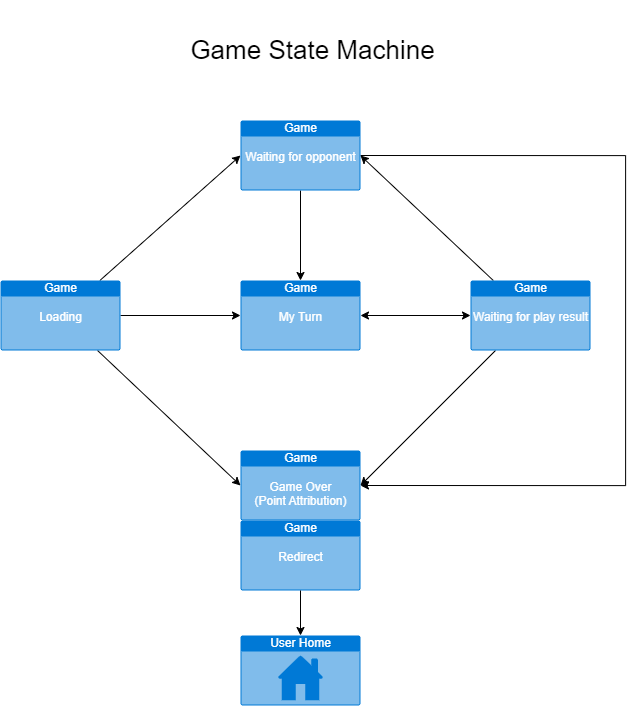

The diagram above was exported from draw.io. Its source (the exported page's mxGraphModel, read from the mxfile embedded in the PNG):
<mxGraphModel dx="1320" dy="1180" grid="1" gridSize="10" guides="1" tooltips="1" connect="1" arrows="1" fold="1" page="1" pageScale="1" pageWidth="1100" pageHeight="850" math="0" shadow="0">
  <root>
    <mxCell id="0" />
    <mxCell id="1" parent="0" />
    <mxCell id="4" value="&lt;p style=&quot;line-height: 140%; font-size: 26px;&quot;&gt;Game State Machine&lt;/p&gt;" style="text;html=1;align=center;verticalAlign=middle;resizable=0;points=[];autosize=1;strokeColor=none;fillColor=none;" parent="1" vertex="1">
      <mxGeometry x="415" y="50" width="270" height="100" as="geometry" />
    </mxCell>
    <mxCell id="10" style="edgeStyle=none;html=1;entryX=0;entryY=0.5;entryDx=0;entryDy=0;entryPerimeter=0;" parent="1" source="5" target="8" edge="1">
      <mxGeometry relative="1" as="geometry" />
    </mxCell>
    <mxCell id="11" style="edgeStyle=none;html=1;entryX=0;entryY=0.5;entryDx=0;entryDy=0;entryPerimeter=0;" parent="1" source="5" target="6" edge="1">
      <mxGeometry relative="1" as="geometry" />
    </mxCell>
    <mxCell id="12" style="edgeStyle=none;html=1;entryX=0;entryY=0.5;entryDx=0;entryDy=0;entryPerimeter=0;" parent="1" source="5" target="7" edge="1">
      <mxGeometry relative="1" as="geometry" />
    </mxCell>
    <mxCell id="5" value="Game&lt;br&gt;&lt;br&gt;Loading" style="html=1;strokeColor=none;fillColor=#0079D6;labelPosition=center;verticalLabelPosition=middle;verticalAlign=top;align=center;fontSize=12;outlineConnect=0;spacingTop=-6;fontColor=#FFFFFF;sketch=0;shape=mxgraph.sitemap.page;" parent="1" vertex="1">
      <mxGeometry x="238" y="330" width="120" height="70" as="geometry" />
    </mxCell>
    <mxCell id="19" style="edgeStyle=none;html=1;entryX=0.5;entryY=0;entryDx=0;entryDy=0;entryPerimeter=0;startArrow=none;startFill=0;" parent="1" source="6" target="8" edge="1">
      <mxGeometry relative="1" as="geometry" />
    </mxCell>
    <mxCell id="27" style="edgeStyle=orthogonalEdgeStyle;rounded=0;orthogonalLoop=1;jettySize=auto;html=1;exitX=1;exitY=0.5;exitDx=0;exitDy=0;exitPerimeter=0;entryX=1;entryY=0.5;entryDx=0;entryDy=0;entryPerimeter=0;" edge="1" parent="1" source="6" target="7">
      <mxGeometry relative="1" as="geometry">
        <Array as="points">
          <mxPoint x="863" y="205" />
          <mxPoint x="863" y="535" />
        </Array>
      </mxGeometry>
    </mxCell>
    <mxCell id="6" value="Game&lt;br&gt;&lt;br&gt;Waiting for opponent" style="html=1;strokeColor=none;fillColor=#0079D6;labelPosition=center;verticalLabelPosition=middle;verticalAlign=top;align=center;fontSize=12;outlineConnect=0;spacingTop=-6;fontColor=#FFFFFF;sketch=0;shape=mxgraph.sitemap.page;" parent="1" vertex="1">
      <mxGeometry x="478" y="170" width="120" height="70" as="geometry" />
    </mxCell>
    <mxCell id="7" value="Game&lt;br&gt;&lt;br&gt;Game Over&lt;br&gt;(Point Attribution)" style="html=1;strokeColor=none;fillColor=#0079D6;labelPosition=center;verticalLabelPosition=middle;verticalAlign=top;align=center;fontSize=12;outlineConnect=0;spacingTop=-6;fontColor=#FFFFFF;sketch=0;shape=mxgraph.sitemap.page;" parent="1" vertex="1">
      <mxGeometry x="478" y="500" width="120" height="70" as="geometry" />
    </mxCell>
    <mxCell id="13" style="edgeStyle=none;html=1;entryX=0;entryY=0.5;entryDx=0;entryDy=0;entryPerimeter=0;startArrow=classic;startFill=1;" parent="1" source="8" target="9" edge="1">
      <mxGeometry relative="1" as="geometry" />
    </mxCell>
    <mxCell id="8" value="Game&lt;br&gt;&lt;br&gt;My Turn" style="html=1;strokeColor=none;fillColor=#0079D6;labelPosition=center;verticalLabelPosition=middle;verticalAlign=top;align=center;fontSize=12;outlineConnect=0;spacingTop=-6;fontColor=#FFFFFF;sketch=0;shape=mxgraph.sitemap.page;" parent="1" vertex="1">
      <mxGeometry x="478" y="330" width="120" height="70" as="geometry" />
    </mxCell>
    <mxCell id="17" style="edgeStyle=none;html=1;entryX=1;entryY=0.5;entryDx=0;entryDy=0;entryPerimeter=0;startArrow=none;startFill=0;" parent="1" source="9" target="7" edge="1">
      <mxGeometry relative="1" as="geometry" />
    </mxCell>
    <mxCell id="20" style="edgeStyle=none;html=1;entryX=1;entryY=0.5;entryDx=0;entryDy=0;entryPerimeter=0;startArrow=none;startFill=0;" parent="1" source="9" target="6" edge="1">
      <mxGeometry relative="1" as="geometry" />
    </mxCell>
    <mxCell id="9" value="Game&lt;br&gt;&lt;br&gt;Waiting for play result" style="html=1;strokeColor=none;fillColor=#0079D6;labelPosition=center;verticalLabelPosition=middle;verticalAlign=top;align=center;fontSize=12;outlineConnect=0;spacingTop=-6;fontColor=#FFFFFF;sketch=0;shape=mxgraph.sitemap.page;" parent="1" vertex="1">
      <mxGeometry x="708" y="330" width="120" height="70" as="geometry" />
    </mxCell>
    <mxCell id="23" style="edgeStyle=orthogonalEdgeStyle;rounded=0;orthogonalLoop=1;jettySize=auto;html=1;exitX=0.5;exitY=1;exitDx=0;exitDy=0;exitPerimeter=0;entryX=0.5;entryY=0;entryDx=0;entryDy=0;entryPerimeter=0;" edge="1" parent="1" source="21" target="24">
      <mxGeometry relative="1" as="geometry">
        <mxPoint x="538" y="685" as="targetPoint" />
      </mxGeometry>
    </mxCell>
    <mxCell id="21" value="Game&lt;br&gt;&lt;br&gt;Redirect" style="html=1;strokeColor=none;fillColor=#0079D6;labelPosition=center;verticalLabelPosition=middle;verticalAlign=top;align=center;fontSize=12;outlineConnect=0;spacingTop=-6;fontColor=#FFFFFF;sketch=0;shape=mxgraph.sitemap.page;" vertex="1" parent="1">
      <mxGeometry x="478" y="570" width="120" height="70" as="geometry" />
    </mxCell>
    <mxCell id="24" value="User Home" style="html=1;strokeColor=none;fillColor=#0079D6;labelPosition=center;verticalLabelPosition=middle;verticalAlign=top;align=center;fontSize=12;outlineConnect=0;spacingTop=-6;fontColor=#FFFFFF;sketch=0;shape=mxgraph.sitemap.home;" vertex="1" parent="1">
      <mxGeometry x="478" y="685" width="120" height="70" as="geometry" />
    </mxCell>
  </root>
</mxGraphModel>